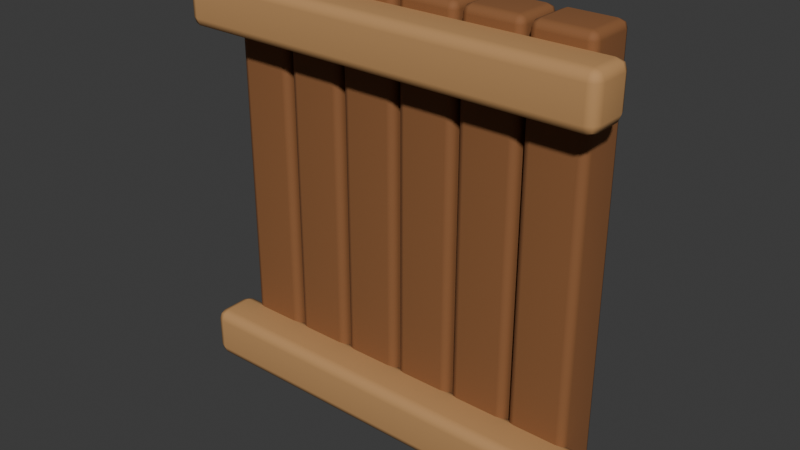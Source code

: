 # Source: NJD-14.blend  (saved by Blender 4.3.34; exported with 4.5.12 LTS)
import bpy
from mathutils import Matrix  # noqa: F401  (used for matrix-valued properties, if any)

bpy.ops.wm.read_factory_settings(use_empty=True)
scene = bpy.context.scene
scene.name = 'Scene'

# ---- collections
col_collection = bpy.data.collections.new('Collection'); scene.collection.children.link(col_collection)

# ---- materials (node trees are filled in below, after node groups)
mat_aged_cedar = bpy.data.materials.new('aged cedar')
mat_aged_cedar.diffuse_color = (0.26, 0.105, 0.035, 1.0)
mat_earthen_pigment_1 = bpy.data.materials.new('earthen pigment 1')
mat_earthen_pigment_1.diffuse_color = (0.505, 0.273, 0.107, 1.0)

# ---- material node trees
mat_aged_cedar.use_nodes = True; mat_aged_cedar.node_tree.nodes.clear()
_N = mat_aged_cedar.node_tree.nodes; _L = mat_aged_cedar.node_tree.links
n0 = _N.new('ShaderNodeBsdfPrincipled'); n0.name = 'Principled BSDF'; n0.location = (10, 300)
n0.inputs[0].default_value = (0.26, 0.105, 0.035, 1.0)
n0.inputs[2].default_value = 0.8
n1 = _N.new('ShaderNodeOutputMaterial'); n1.name = 'Material Output'; n1.location = (300, 300)
_L.new(n0.outputs[0], n1.inputs[0])
n1.is_active_output = True
mat_earthen_pigment_1.use_nodes = True; mat_earthen_pigment_1.node_tree.nodes.clear()
_N = mat_earthen_pigment_1.node_tree.nodes; _L = mat_earthen_pigment_1.node_tree.links
n0 = _N.new('ShaderNodeBsdfPrincipled'); n0.name = 'Principled BSDF'; n0.location = (10, 300)
n0.inputs[0].default_value = (0.505, 0.273, 0.107, 1.0)
n0.inputs[2].default_value = 0.8
n1 = _N.new('ShaderNodeOutputMaterial'); n1.name = 'Material Output'; n1.location = (300, 300)
_L.new(n0.outputs[0], n1.inputs[0])
n1.is_active_output = True

# ---- world
world_world = bpy.data.worlds.new('World'); scene.world = world_world
world_world.use_nodes = True; world_world.node_tree.nodes.clear()
_N = world_world.node_tree.nodes; _L = world_world.node_tree.links
n0 = _N.new('ShaderNodeOutputWorld'); n0.name = 'World Output'; n0.location = (300, 300)
n1 = _N.new('ShaderNodeBackground'); n1.name = 'Background'; n1.location = (10, 300)
n1.inputs[0].default_value = (0.05088, 0.05088, 0.05088, 1.0)
_L.new(n1.outputs[0], n0.inputs[0])
n0.is_active_output = True
world_world.color = (0.05088, 0.05088, 0.05088)
world_world.sun_shadow_jitter_overblur = 0.0

# ---- meshes
me_cube_382 = bpy.data.meshes.new('Cube.382')
me_cube_382.from_pydata([(-0.075, -0.065, -0.55), (-0.075, -0.065, 0.55), (-0.075, 0.065, -0.55), (-0.075, 0.065, 0.55), (0.075, -0.065, -0.55), (0.075, -0.065, 0.55), (0.075, 0.065, -0.55), (0.075, 0.065, 0.55)], [], [(0, 1, 3, 2), (2, 3, 7, 6), (6, 7, 5, 4), (4, 5, 1, 0), (2, 6, 4, 0), (7, 3, 1, 5)])
_uv = me_cube_382.uv_layers.new(name='UVMap')
_uv.uv.foreach_set('vector', [0.375, 0.0, 0.625, 0.0, 0.625, 0.25, 0.375, 0.25, 0.375, 0.25, 0.625, 0.25, 0.625, 0.5, 0.375, 0.5, 0.375, 0.5, 0.625, 0.5, 0.625, 0.75, 0.375, 0.75, 0.375, 0.75, 0.625, 0.75, 0.625, 1.0, 0.375, 1.0, 0.125, 0.5, 0.375, 0.5, 0.375, 0.75, 0.125, 0.75, 0.625, 0.5, 0.875, 0.5, 0.875, 0.75, 0.625, 0.75])
me_cube_382.materials.append(mat_aged_cedar)
me_cube_382.update()
me_cube_383 = bpy.data.meshes.new('Cube.383')
me_cube_383.from_pydata([(-0.075, -0.065, -0.55), (-0.075, -0.065, 0.55), (-0.075, 0.065, -0.55), (-0.075, 0.065, 0.55), (0.075, -0.065, -0.55), (0.075, -0.065, 0.55), (0.075, 0.065, -0.55), (0.075, 0.065, 0.55)], [], [(0, 1, 3, 2), (2, 3, 7, 6), (6, 7, 5, 4), (4, 5, 1, 0), (2, 6, 4, 0), (7, 3, 1, 5)])
_uv = me_cube_383.uv_layers.new(name='UVMap')
_uv.uv.foreach_set('vector', [0.375, 0.0, 0.625, 0.0, 0.625, 0.25, 0.375, 0.25, 0.375, 0.25, 0.625, 0.25, 0.625, 0.5, 0.375, 0.5, 0.375, 0.5, 0.625, 0.5, 0.625, 0.75, 0.375, 0.75, 0.375, 0.75, 0.625, 0.75, 0.625, 1.0, 0.375, 1.0, 0.125, 0.5, 0.375, 0.5, 0.375, 0.75, 0.125, 0.75, 0.625, 0.5, 0.875, 0.5, 0.875, 0.75, 0.625, 0.75])
me_cube_383.materials.append(mat_aged_cedar)
me_cube_383.update()
me_cube_384 = bpy.data.meshes.new('Cube.384')
me_cube_384.from_pydata([(-0.075, -0.065, -0.55), (-0.075, -0.065, 0.55), (-0.075, 0.065, -0.55), (-0.075, 0.065, 0.55), (0.075, -0.065, -0.55), (0.075, -0.065, 0.55), (0.075, 0.065, -0.55), (0.075, 0.065, 0.55)], [], [(0, 1, 3, 2), (2, 3, 7, 6), (6, 7, 5, 4), (4, 5, 1, 0), (2, 6, 4, 0), (7, 3, 1, 5)])
_uv = me_cube_384.uv_layers.new(name='UVMap')
_uv.uv.foreach_set('vector', [0.375, 0.0, 0.625, 0.0, 0.625, 0.25, 0.375, 0.25, 0.375, 0.25, 0.625, 0.25, 0.625, 0.5, 0.375, 0.5, 0.375, 0.5, 0.625, 0.5, 0.625, 0.75, 0.375, 0.75, 0.375, 0.75, 0.625, 0.75, 0.625, 1.0, 0.375, 1.0, 0.125, 0.5, 0.375, 0.5, 0.375, 0.75, 0.125, 0.75, 0.625, 0.5, 0.875, 0.5, 0.875, 0.75, 0.625, 0.75])
me_cube_384.materials.append(mat_aged_cedar)
me_cube_384.update()
me_cube_385 = bpy.data.meshes.new('Cube.385')
me_cube_385.from_pydata([(-0.075, -0.065, -0.55), (-0.075, -0.065, 0.55), (-0.075, 0.065, -0.55), (-0.075, 0.065, 0.55), (0.075, -0.065, -0.55), (0.075, -0.065, 0.55), (0.075, 0.065, -0.55), (0.075, 0.065, 0.55)], [], [(0, 1, 3, 2), (2, 3, 7, 6), (6, 7, 5, 4), (4, 5, 1, 0), (2, 6, 4, 0), (7, 3, 1, 5)])
_uv = me_cube_385.uv_layers.new(name='UVMap')
_uv.uv.foreach_set('vector', [0.375, 0.0, 0.625, 0.0, 0.625, 0.25, 0.375, 0.25, 0.375, 0.25, 0.625, 0.25, 0.625, 0.5, 0.375, 0.5, 0.375, 0.5, 0.625, 0.5, 0.625, 0.75, 0.375, 0.75, 0.375, 0.75, 0.625, 0.75, 0.625, 1.0, 0.375, 1.0, 0.125, 0.5, 0.375, 0.5, 0.375, 0.75, 0.125, 0.75, 0.625, 0.5, 0.875, 0.5, 0.875, 0.75, 0.625, 0.75])
me_cube_385.materials.append(mat_aged_cedar)
me_cube_385.update()
me_cube_386 = bpy.data.meshes.new('Cube.386')
me_cube_386.from_pydata([(-0.075, -0.065, -0.55), (-0.075, -0.065, 0.55), (-0.075, 0.065, -0.55), (-0.075, 0.065, 0.55), (0.075, -0.065, -0.55), (0.075, -0.065, 0.55), (0.075, 0.065, -0.55), (0.075, 0.065, 0.55)], [], [(0, 1, 3, 2), (2, 3, 7, 6), (6, 7, 5, 4), (4, 5, 1, 0), (2, 6, 4, 0), (7, 3, 1, 5)])
_uv = me_cube_386.uv_layers.new(name='UVMap')
_uv.uv.foreach_set('vector', [0.375, 0.0, 0.625, 0.0, 0.625, 0.25, 0.375, 0.25, 0.375, 0.25, 0.625, 0.25, 0.625, 0.5, 0.375, 0.5, 0.375, 0.5, 0.625, 0.5, 0.625, 0.75, 0.375, 0.75, 0.375, 0.75, 0.625, 0.75, 0.625, 1.0, 0.375, 1.0, 0.125, 0.5, 0.375, 0.5, 0.375, 0.75, 0.125, 0.75, 0.625, 0.5, 0.875, 0.5, 0.875, 0.75, 0.625, 0.75])
me_cube_386.materials.append(mat_aged_cedar)
me_cube_386.update()
me_cube_387 = bpy.data.meshes.new('Cube.387')
me_cube_387.from_pydata([(-0.075, -0.065, -0.55), (-0.075, -0.065, 0.55), (-0.075, 0.065, -0.55), (-0.075, 0.065, 0.55), (0.075, -0.065, -0.55), (0.075, -0.065, 0.55), (0.075, 0.065, -0.55), (0.075, 0.065, 0.55)], [], [(0, 1, 3, 2), (2, 3, 7, 6), (6, 7, 5, 4), (4, 5, 1, 0), (2, 6, 4, 0), (7, 3, 1, 5)])
_uv = me_cube_387.uv_layers.new(name='UVMap')
_uv.uv.foreach_set('vector', [0.375, 0.0, 0.625, 0.0, 0.625, 0.25, 0.375, 0.25, 0.375, 0.25, 0.625, 0.25, 0.625, 0.5, 0.375, 0.5, 0.375, 0.5, 0.625, 0.5, 0.625, 0.75, 0.375, 0.75, 0.375, 0.75, 0.625, 0.75, 0.625, 1.0, 0.375, 1.0, 0.125, 0.5, 0.375, 0.5, 0.375, 0.75, 0.125, 0.75, 0.625, 0.5, 0.875, 0.5, 0.875, 0.75, 0.625, 0.75])
me_cube_387.materials.append(mat_aged_cedar)
me_cube_387.update()
me_cube_388 = bpy.data.meshes.new('Cube.388')
me_cube_388.from_pydata([(-0.54, -0.06, -0.065), (-0.54, -0.06, 0.065), (-0.54, 0.06, -0.065), (-0.54, 0.06, 0.065), (0.54, -0.06, -0.065), (0.54, -0.06, 0.065), (0.54, 0.06, -0.065), (0.54, 0.06, 0.065)], [], [(0, 1, 3, 2), (2, 3, 7, 6), (6, 7, 5, 4), (4, 5, 1, 0), (2, 6, 4, 0), (7, 3, 1, 5)])
_uv = me_cube_388.uv_layers.new(name='UVMap')
_uv.uv.foreach_set('vector', [0.375, 0.0, 0.625, 0.0, 0.625, 0.25, 0.375, 0.25, 0.375, 0.25, 0.625, 0.25, 0.625, 0.5, 0.375, 0.5, 0.375, 0.5, 0.625, 0.5, 0.625, 0.75, 0.375, 0.75, 0.375, 0.75, 0.625, 0.75, 0.625, 1.0, 0.375, 1.0, 0.125, 0.5, 0.375, 0.5, 0.375, 0.75, 0.125, 0.75, 0.625, 0.5, 0.875, 0.5, 0.875, 0.75, 0.625, 0.75])
me_cube_388.materials.append(mat_earthen_pigment_1)
me_cube_388.update()
me_cube_389 = bpy.data.meshes.new('Cube.389')
me_cube_389.from_pydata([(-0.54, -0.06, -0.065), (-0.54, -0.06, 0.065), (-0.54, 0.06, -0.065), (-0.54, 0.06, 0.065), (0.54, -0.06, -0.065), (0.54, -0.06, 0.065), (0.54, 0.06, -0.065), (0.54, 0.06, 0.065)], [], [(0, 1, 3, 2), (2, 3, 7, 6), (6, 7, 5, 4), (4, 5, 1, 0), (2, 6, 4, 0), (7, 3, 1, 5)])
_uv = me_cube_389.uv_layers.new(name='UVMap')
_uv.uv.foreach_set('vector', [0.375, 0.0, 0.625, 0.0, 0.625, 0.25, 0.375, 0.25, 0.375, 0.25, 0.625, 0.25, 0.625, 0.5, 0.375, 0.5, 0.375, 0.5, 0.625, 0.5, 0.625, 0.75, 0.375, 0.75, 0.375, 0.75, 0.625, 0.75, 0.625, 1.0, 0.375, 1.0, 0.125, 0.5, 0.375, 0.5, 0.375, 0.75, 0.125, 0.75, 0.625, 0.5, 0.875, 0.5, 0.875, 0.75, 0.625, 0.75])
me_cube_389.materials.append(mat_earthen_pigment_1)
me_cube_389.update()

# ---- objects
ob_cedar_plank = bpy.data.objects.new('cedar plank', me_cube_382)
ob_cedar_plank_001 = bpy.data.objects.new('cedar plank.001', me_cube_383)
ob_cedar_plank_002 = bpy.data.objects.new('cedar plank.002', me_cube_384)
ob_cedar_plank_003 = bpy.data.objects.new('cedar plank.003', me_cube_385)
ob_cedar_plank_004 = bpy.data.objects.new('cedar plank.004', me_cube_386)
ob_cedar_plank_005 = bpy.data.objects.new('cedar plank.005', me_cube_387)
ob_frame_crossbar = bpy.data.objects.new('frame crossbar', me_cube_388)
ob_frame_crossbar_001 = bpy.data.objects.new('frame crossbar.001', me_cube_389)

# ---- transforms, parenting, visibility, modifiers, constraints
ob_cedar_plank.location = (-0.4, 0.0, 0.55)
_m = ob_cedar_plank.modifiers.new('hand softened edges', 'BEVEL')
_m.width = 0.02
_m.width_pct = 0.02
_m.segments = 2
_m = ob_cedar_plank.modifiers.new('weighted shading', 'WEIGHTED_NORMAL')
ob_cedar_plank_001.location = (-0.24, 0.0, 0.55)
_m = ob_cedar_plank_001.modifiers.new('hand softened edges', 'BEVEL')
_m.width = 0.02
_m.width_pct = 0.02
_m.segments = 2
_m = ob_cedar_plank_001.modifiers.new('weighted shading', 'WEIGHTED_NORMAL')
ob_cedar_plank_002.location = (-0.08, 0.0, 0.55)
_m = ob_cedar_plank_002.modifiers.new('hand softened edges', 'BEVEL')
_m.width = 0.02
_m.width_pct = 0.02
_m.segments = 2
_m = ob_cedar_plank_002.modifiers.new('weighted shading', 'WEIGHTED_NORMAL')
ob_cedar_plank_003.location = (0.08, 0.0, 0.55)
_m = ob_cedar_plank_003.modifiers.new('hand softened edges', 'BEVEL')
_m.width = 0.02
_m.width_pct = 0.02
_m.segments = 2
_m = ob_cedar_plank_003.modifiers.new('weighted shading', 'WEIGHTED_NORMAL')
ob_cedar_plank_004.location = (0.24, 0.0, 0.55)
_m = ob_cedar_plank_004.modifiers.new('hand softened edges', 'BEVEL')
_m.width = 0.02
_m.width_pct = 0.02
_m.segments = 2
_m = ob_cedar_plank_004.modifiers.new('weighted shading', 'WEIGHTED_NORMAL')
ob_cedar_plank_005.location = (0.4, 0.0, 0.55)
_m = ob_cedar_plank_005.modifiers.new('hand softened edges', 'BEVEL')
_m.width = 0.02
_m.width_pct = 0.02
_m.segments = 2
_m = ob_cedar_plank_005.modifiers.new('weighted shading', 'WEIGHTED_NORMAL')
ob_frame_crossbar.location = (0.0, -0.1, 0.1)
_m = ob_frame_crossbar.modifiers.new('hand softened edges', 'BEVEL')
_m.width = 0.025
_m.width_pct = 0.025
_m.segments = 2
_m = ob_frame_crossbar.modifiers.new('weighted shading', 'WEIGHTED_NORMAL')
ob_frame_crossbar_001.location = (0.0, -0.1, 1.0)
_m = ob_frame_crossbar_001.modifiers.new('hand softened edges', 'BEVEL')
_m.width = 0.025
_m.width_pct = 0.025
_m.segments = 2
_m = ob_frame_crossbar_001.modifiers.new('weighted shading', 'WEIGHTED_NORMAL')

# ---- collection membership
col_collection.objects.link(ob_cedar_plank)
col_collection.objects.link(ob_cedar_plank_001)
col_collection.objects.link(ob_cedar_plank_002)
col_collection.objects.link(ob_cedar_plank_003)
col_collection.objects.link(ob_cedar_plank_004)
col_collection.objects.link(ob_cedar_plank_005)
col_collection.objects.link(ob_frame_crossbar)
col_collection.objects.link(ob_frame_crossbar_001)

# ---- scene / render settings (as saved in the file)
scene.frame_start = 1; scene.frame_end = 250; scene.frame_set(1)
scene.render.engine = 'BLENDER_EEVEE_NEXT'
bpy.context.view_layer.update()

# ---- added for rendering (the .blend has no active camera and no usable light): camera, sun
cam_auto = bpy.data.cameras.new('AutoCamera')
cam_auto.lens = 50.0
cam_auto.sensor_width = 36.0
cam_auto.clip_end = 1000.0
ob_auto_camera = bpy.data.objects.new('AutoCamera', cam_auto)
scene.collection.objects.link(ob_auto_camera)
ob_auto_camera.location = (1.4414, -1.77718, 1.70312)
ob_auto_camera.rotation_euler = (1.09748, -7.21219e-08, 0.694738)
scene.camera = ob_auto_camera
light_auto_sun = bpy.data.lights.new('AutoSun', 'SUN')
light_auto_sun.energy = 3.0
light_auto_sun.angle = 0.0523599
ob_auto_sun = bpy.data.objects.new('AutoSun', light_auto_sun)
scene.collection.objects.link(ob_auto_sun)
ob_auto_sun.rotation_euler = (0.872665, 0.174533, 0.523599)
bpy.context.view_layer.update()
